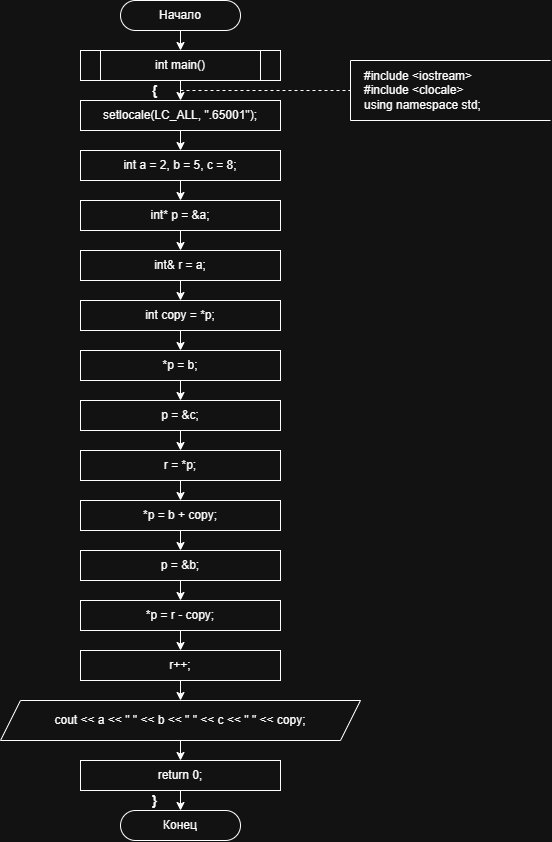

The diagram above was exported from draw.io. Its source (the exported page's mxGraphModel, read from the mxfile embedded in the PNG):
<mxGraphModel dx="1101" dy="764" grid="1" gridSize="10" guides="1" tooltips="1" connect="1" arrows="1" fold="1" page="1" pageScale="1" pageWidth="827" pageHeight="1169" math="0" shadow="0">
  <root>
    <mxCell id="0" />
    <mxCell id="1" parent="0" />
    <mxCell id="c0" parent="1" style="rounded=1;arcSize=50;whiteSpace=wrap;html=0;fontSize=12;" value="Начало" vertex="1">
      <mxGeometry height="30" width="120" x="290" y="20" as="geometry" />
    </mxCell>
    <mxCell id="c1" parent="1" style="html=0;whiteSpace=wrap;shape=process;fontSize=12;" value="int main()" vertex="1">
      <mxGeometry height="30" width="200" x="250" y="70" as="geometry" />
    </mxCell>
    <mxCell id="c2" parent="1" style="rounded=0;whiteSpace=wrap;html=0;fontSize=12;" value="setlocale(LC_ALL, &quot;.65001&quot;);" vertex="1">
      <mxGeometry height="30" width="200" x="250" y="120" as="geometry" />
    </mxCell>
    <mxCell id="c3" parent="1" style="rounded=0;whiteSpace=wrap;html=0;fontSize=12;" value="int a = 2, b = 5, c = 8;" vertex="1">
      <mxGeometry height="30" width="200" x="250" y="170" as="geometry" />
    </mxCell>
    <mxCell id="c4" parent="1" style="rounded=0;whiteSpace=wrap;html=0;fontSize=12;" value="int* p = &amp;a;" vertex="1">
      <mxGeometry height="30" width="200" x="250" y="220" as="geometry" />
    </mxCell>
    <mxCell id="c5" parent="1" style="rounded=0;whiteSpace=wrap;html=0;fontSize=12;" value="int&amp; r = a;" vertex="1">
      <mxGeometry height="30" width="200" x="250" y="270" as="geometry" />
    </mxCell>
    <mxCell id="c6" parent="1" style="rounded=0;whiteSpace=wrap;html=0;fontSize=12;" value="int copy = *p;" vertex="1">
      <mxGeometry height="30" width="200" x="250" y="320" as="geometry" />
    </mxCell>
    <mxCell id="c7" parent="1" style="rounded=0;whiteSpace=wrap;html=0;fontSize=12;" value="*p = b;" vertex="1">
      <mxGeometry height="30" width="200" x="250" y="370" as="geometry" />
    </mxCell>
    <mxCell id="c8" parent="1" style="rounded=0;whiteSpace=wrap;html=0;fontSize=12;" value="p = &amp;c;" vertex="1">
      <mxGeometry height="30" width="200" x="250" y="420" as="geometry" />
    </mxCell>
    <mxCell id="c9" parent="1" style="rounded=0;whiteSpace=wrap;html=0;fontSize=12;" value="r = *p;" vertex="1">
      <mxGeometry height="30" width="200" x="250" y="470" as="geometry" />
    </mxCell>
    <mxCell id="c10" parent="1" style="rounded=0;whiteSpace=wrap;html=0;fontSize=12;" value="*p = b + copy;" vertex="1">
      <mxGeometry height="30" width="200" x="250" y="520" as="geometry" />
    </mxCell>
    <mxCell id="c11" parent="1" style="rounded=0;whiteSpace=wrap;html=0;fontSize=12;" value="p = &amp;b;" vertex="1">
      <mxGeometry height="30" width="200" x="250" y="570" as="geometry" />
    </mxCell>
    <mxCell id="c12" parent="1" style="rounded=0;whiteSpace=wrap;html=0;fontSize=12;" value="*p = r - copy;" vertex="1">
      <mxGeometry height="30" width="200" x="250" y="620" as="geometry" />
    </mxCell>
    <mxCell id="c13" parent="1" style="rounded=0;whiteSpace=wrap;html=0;fontSize=12;" value="r++;" vertex="1">
      <mxGeometry height="30" width="200" x="250" y="670" as="geometry" />
    </mxCell>
    <mxCell id="c14" parent="1" style="shape=parallelogram;perimeter=parallelogramPerimeter;whiteSpace=wrap;html=0;fixedSize=1;size=20;fontSize=12;" value="cout &lt;&lt; a &lt;&lt; &quot; &quot; &lt;&lt; b &lt;&lt; &quot; &quot; &lt;&lt; c &lt;&lt; &quot; &quot; &lt;&lt; copy;" vertex="1">
      <mxGeometry height="40" width="360" x="170" y="720" as="geometry" />
    </mxCell>
    <mxCell id="c15" parent="1" style="rounded=0;whiteSpace=wrap;html=0;fontSize=12;" value="return 0;" vertex="1">
      <mxGeometry height="30" width="200" x="250" y="780" as="geometry" />
    </mxCell>
    <mxCell id="c16" parent="1" style="rounded=1;arcSize=50;whiteSpace=wrap;html=0;fontSize=12;" value="Конец" vertex="1">
      <mxGeometry height="30" width="120" x="290" y="830" as="geometry" />
    </mxCell>
    <mxCell id="t1" parent="1" style="text;html=0;strokeColor=none;fillColor=none;align=center;verticalAlign=middle;whiteSpace=wrap;rounded=0;fontSize=14;fontStyle=1;" value="{" vertex="1">
      <mxGeometry height="20" width="25" x="312" y="100" as="geometry" />
    </mxCell>
    <mxCell id="t2" parent="1" style="text;html=0;strokeColor=none;fillColor=none;align=center;verticalAlign=middle;whiteSpace=wrap;rounded=0;fontSize=14;fontStyle=1;" value="}" vertex="1">
      <mxGeometry height="20" width="25" x="312" y="810" as="geometry" />
    </mxCell>
    <mxCell id="a1" parent="1" style="shape=partialRectangle;right=0;fillColor=none;html=0;whiteSpace=wrap;align=left;verticalAlign=middle;spacingLeft=12;fontSize=12;" value="#include &lt;iostream&gt;&#10;#include &lt;clocale&gt;&#10;using namespace std;" vertex="1">
      <mxGeometry height="60" width="200" x="520" y="80" as="geometry" />
    </mxCell>
    <mxCell id="e0" edge="1" parent="1" style="edgeStyle=none;html=0;dashed=1;endArrow=none;entryX=0;entryY=0.5;entryDx=0;entryDy=0;" target="a1">
      <mxGeometry relative="1" as="geometry">
        <mxPoint x="350" y="110" as="sourcePoint" />
      </mxGeometry>
    </mxCell>
    <mxCell id="e1" edge="1" parent="1" source="c0" style="edgeStyle=orthogonalEdgeStyle;html=0;endArrow=classic;endFill=1;" target="c1">
      <mxGeometry relative="1" as="geometry" />
    </mxCell>
    <mxCell id="e2" edge="1" parent="1" source="c1" style="edgeStyle=orthogonalEdgeStyle;html=0;endArrow=classic;endFill=1;" target="c2">
      <mxGeometry relative="1" as="geometry" />
    </mxCell>
    <mxCell id="e3" edge="1" parent="1" source="c2" style="edgeStyle=orthogonalEdgeStyle;html=0;endArrow=classic;endFill=1;" target="c3">
      <mxGeometry relative="1" as="geometry" />
    </mxCell>
    <mxCell id="e4" edge="1" parent="1" source="c3" style="edgeStyle=orthogonalEdgeStyle;html=0;endArrow=classic;endFill=1;" target="c4">
      <mxGeometry relative="1" as="geometry" />
    </mxCell>
    <mxCell id="e5" edge="1" parent="1" source="c4" style="edgeStyle=orthogonalEdgeStyle;html=0;endArrow=classic;endFill=1;" target="c5">
      <mxGeometry relative="1" as="geometry" />
    </mxCell>
    <mxCell id="e6" edge="1" parent="1" source="c5" style="edgeStyle=orthogonalEdgeStyle;html=0;endArrow=classic;endFill=1;" target="c6">
      <mxGeometry relative="1" as="geometry" />
    </mxCell>
    <mxCell id="e7" edge="1" parent="1" source="c6" style="edgeStyle=orthogonalEdgeStyle;html=0;endArrow=classic;endFill=1;" target="c7">
      <mxGeometry relative="1" as="geometry" />
    </mxCell>
    <mxCell id="e8" edge="1" parent="1" source="c7" style="edgeStyle=orthogonalEdgeStyle;html=0;endArrow=classic;endFill=1;" target="c8">
      <mxGeometry relative="1" as="geometry" />
    </mxCell>
    <mxCell id="e9" edge="1" parent="1" source="c8" style="edgeStyle=orthogonalEdgeStyle;html=0;endArrow=classic;endFill=1;" target="c9">
      <mxGeometry relative="1" as="geometry" />
    </mxCell>
    <mxCell id="e10" edge="1" parent="1" source="c9" style="edgeStyle=orthogonalEdgeStyle;html=0;endArrow=classic;endFill=1;" target="c10">
      <mxGeometry relative="1" as="geometry" />
    </mxCell>
    <mxCell id="e11" edge="1" parent="1" source="c10" style="edgeStyle=orthogonalEdgeStyle;html=0;endArrow=classic;endFill=1;" target="c11">
      <mxGeometry relative="1" as="geometry" />
    </mxCell>
    <mxCell id="e12" edge="1" parent="1" source="c11" style="edgeStyle=orthogonalEdgeStyle;html=0;endArrow=classic;endFill=1;" target="c12">
      <mxGeometry relative="1" as="geometry" />
    </mxCell>
    <mxCell id="e13" edge="1" parent="1" source="c12" style="edgeStyle=orthogonalEdgeStyle;html=0;endArrow=classic;endFill=1;" target="c13">
      <mxGeometry relative="1" as="geometry" />
    </mxCell>
    <mxCell id="e14" edge="1" parent="1" source="c13" style="edgeStyle=orthogonalEdgeStyle;html=0;endArrow=classic;endFill=1;" target="c14">
      <mxGeometry relative="1" as="geometry" />
    </mxCell>
    <mxCell id="e15" edge="1" parent="1" source="c14" style="edgeStyle=orthogonalEdgeStyle;html=0;endArrow=classic;endFill=1;" target="c15">
      <mxGeometry relative="1" as="geometry" />
    </mxCell>
    <mxCell id="e16" edge="1" parent="1" source="c15" style="edgeStyle=orthogonalEdgeStyle;html=0;endArrow=classic;endFill=1;" target="c16">
      <mxGeometry relative="1" as="geometry" />
    </mxCell>
  </root>
</mxGraphModel>